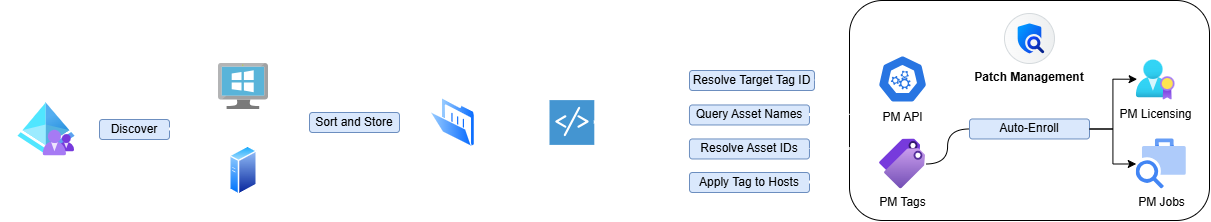

The diagram above was exported from draw.io. Its source (the exported page's mxGraphModel, read from the mxfile embedded in the PNG):
<mxGraphModel dx="1705" dy="922" grid="1" gridSize="10" guides="1" tooltips="1" connect="1" arrows="1" fold="1" page="1" pageScale="1" pageWidth="850" pageHeight="1100" math="0" shadow="0">
  <root>
    <mxCell id="0" />
    <mxCell id="1" parent="0" />
    <mxCell id="GRotcPVW83upKHCiXheT-32" parent="1" style="rounded=1;whiteSpace=wrap;html=1;" value="" vertex="1">
      <mxGeometry height="220" width="360" x="870" y="100" as="geometry" />
    </mxCell>
    <mxCell id="GRotcPVW83upKHCiXheT-17" edge="1" parent="1" source="GRotcPVW83upKHCiXheT-21" style="edgeStyle=orthogonalEdgeStyle;rounded=0;orthogonalLoop=1;jettySize=auto;html=1;entryX=0;entryY=0.5;entryDx=0;entryDy=0;curved=1;exitX=1;exitY=0.5;exitDx=0;exitDy=0;strokeColor=#FFFFFF;strokeWidth=3;" target="GRotcPVW83upKHCiXheT-10">
      <mxGeometry relative="1" as="geometry">
        <mxPoint x="189" y="229" as="sourcePoint" />
      </mxGeometry>
    </mxCell>
    <mxCell id="GRotcPVW83upKHCiXheT-23" edge="1" parent="1" source="GRotcPVW83upKHCiXheT-2" style="edgeStyle=orthogonalEdgeStyle;rounded=0;orthogonalLoop=1;jettySize=auto;html=1;entryX=0;entryY=0.5;entryDx=0;entryDy=0;endArrow=none;endFill=0;strokeColor=#FFFFFF;strokeWidth=3;" target="GRotcPVW83upKHCiXheT-21">
      <mxGeometry relative="1" as="geometry" />
    </mxCell>
    <mxCell id="GRotcPVW83upKHCiXheT-2" parent="1" style="image;aspect=fixed;html=1;points=[];align=center;fontSize=12;image=img/lib/azure2/identity/Azure_AD_B2C.svg;fontColor=#FFFFFF;labelBackgroundColor=none;" value="Departmental OU" vertex="1">
      <mxGeometry height="53" width="57.14" x="38.36" y="202.5" as="geometry" />
    </mxCell>
    <mxCell id="GRotcPVW83upKHCiXheT-34" edge="1" parent="1" source="GRotcPVW83upKHCiXheT-41" style="edgeStyle=orthogonalEdgeStyle;rounded=0;orthogonalLoop=1;jettySize=auto;html=1;entryX=0;entryY=0.5;entryDx=0;entryDy=0;endArrow=none;endFill=0;startArrow=none;startFill=0;strokeColor=#FFFFFF;strokeWidth=3;" target="GRotcPVW83upKHCiXheT-33">
      <mxGeometry relative="1" as="geometry">
        <mxPoint x="689.97" y="225.47" as="sourcePoint" />
      </mxGeometry>
    </mxCell>
    <mxCell id="GRotcPVW83upKHCiXheT-42" edge="1" parent="1" source="GRotcPVW83upKHCiXheT-8" style="edgeStyle=orthogonalEdgeStyle;rounded=0;orthogonalLoop=1;jettySize=auto;html=1;strokeColor=#FFFFFF;strokeWidth=3;" target="GRotcPVW83upKHCiXheT-41">
      <mxGeometry relative="1" as="geometry" />
    </mxCell>
    <mxCell id="GRotcPVW83upKHCiXheT-8" parent="1" style="image;aspect=fixed;perimeter=ellipsePerimeter;html=1;align=center;shadow=0;dashed=0;spacingTop=3;image=img/lib/active_directory/folder_open.svg;labelBackgroundColor=none;fontColor=#FFFFFF;" value="AD Groups" vertex="1">
      <mxGeometry height="50" width="46" x="450" y="197" as="geometry" />
    </mxCell>
    <mxCell id="GRotcPVW83upKHCiXheT-20" edge="1" parent="1" source="GRotcPVW83upKHCiXheT-10" style="edgeStyle=orthogonalEdgeStyle;rounded=0;orthogonalLoop=1;jettySize=auto;html=1;entryX=0;entryY=0.5;entryDx=0;entryDy=0;curved=1;endArrow=none;endFill=0;strokeColor=#FFFFFF;strokeWidth=3;" target="GRotcPVW83upKHCiXheT-26">
      <mxGeometry relative="1" as="geometry" />
    </mxCell>
    <mxCell id="GRotcPVW83upKHCiXheT-10" parent="1" style="image;aspect=fixed;perimeter=ellipsePerimeter;html=1;align=center;shadow=0;dashed=0;spacingTop=3;image=img/lib/active_directory/generic_server.svg;labelBackgroundColor=none;fontColor=#FFFFFF;" value="Servers" vertex="1">
      <mxGeometry height="50" width="28.000000000000004" x="250" y="245" as="geometry" />
    </mxCell>
    <mxCell id="GRotcPVW83upKHCiXheT-19" edge="1" parent="1" source="GRotcPVW83upKHCiXheT-11" style="edgeStyle=orthogonalEdgeStyle;rounded=0;orthogonalLoop=1;jettySize=auto;html=1;entryX=0;entryY=0.5;entryDx=0;entryDy=0;curved=1;endArrow=none;endFill=0;strokeColor=#FFFFFF;strokeWidth=3;" target="GRotcPVW83upKHCiXheT-26">
      <mxGeometry relative="1" as="geometry" />
    </mxCell>
    <mxCell id="GRotcPVW83upKHCiXheT-11" parent="1" style="image;sketch=0;aspect=fixed;html=1;points=[];align=center;fontSize=12;image=img/lib/mscae/VirtualMachineWindows.svg;labelBackgroundColor=none;fontColor=#FFFFFF;" value="Workstations" vertex="1">
      <mxGeometry height="46" width="50" x="239" y="163" as="geometry" />
    </mxCell>
    <mxCell id="GRotcPVW83upKHCiXheT-14" parent="1" style="shape=mxgraph.sap.icon;labelPosition=center;verticalLabelPosition=bottom;align=center;verticalAlign=top;strokeWidth=1;strokeColor=#D5DADD;fillColor=#EDEFF0;gradientColor=#FCFCFC;gradientDirection=west;aspect=fixed;SAPIcon=Application_Vulnerability_Report;fontStyle=1" value="Patch Management" vertex="1">
      <mxGeometry height="50" width="50" x="1025" y="113" as="geometry" />
    </mxCell>
    <mxCell id="GRotcPVW83upKHCiXheT-21" parent="1" style="rounded=1;whiteSpace=wrap;html=1;fillColor=#dae8fc;strokeColor=#6c8ebf;" value="Discover" vertex="1">
      <mxGeometry height="20" width="70" x="120" y="219" as="geometry" />
    </mxCell>
    <mxCell id="GRotcPVW83upKHCiXheT-24" edge="1" parent="1" source="GRotcPVW83upKHCiXheT-21" style="edgeStyle=orthogonalEdgeStyle;rounded=0;orthogonalLoop=1;jettySize=auto;html=1;entryX=-0.02;entryY=0.449;entryDx=0;entryDy=0;entryPerimeter=0;curved=1;strokeColor=#FFFFFF;strokeWidth=3;" target="GRotcPVW83upKHCiXheT-11">
      <mxGeometry relative="1" as="geometry" />
    </mxCell>
    <mxCell id="GRotcPVW83upKHCiXheT-27" edge="1" parent="1" source="GRotcPVW83upKHCiXheT-26" style="edgeStyle=orthogonalEdgeStyle;rounded=0;orthogonalLoop=1;jettySize=auto;html=1;entryX=0;entryY=0.5;entryDx=0;entryDy=0;strokeColor=#FFFFFF;strokeWidth=3;" target="GRotcPVW83upKHCiXheT-8">
      <mxGeometry relative="1" as="geometry" />
    </mxCell>
    <mxCell id="GRotcPVW83upKHCiXheT-26" parent="1" style="rounded=1;whiteSpace=wrap;html=1;fillColor=#dae8fc;strokeColor=#6c8ebf;" value="Sort and Store" vertex="1">
      <mxGeometry height="20" width="90" x="330" y="212" as="geometry" />
    </mxCell>
    <mxCell id="GRotcPVW83upKHCiXheT-28" parent="1" style="aspect=fixed;sketch=0;html=1;dashed=0;whitespace=wrap;verticalLabelPosition=bottom;verticalAlign=top;fillColor=#2875E2;strokeColor=#ffffff;points=[[0.005,0.63,0],[0.1,0.2,0],[0.9,0.2,0],[0.5,0,0],[0.995,0.63,0],[0.72,0.99,0],[0.5,1,0],[0.28,0.99,0]];shape=mxgraph.kubernetes.icon2;prIcon=api" value="PM API" vertex="1">
      <mxGeometry height="48" width="50" x="898.07" y="154.5" as="geometry" />
    </mxCell>
    <mxCell id="GRotcPVW83upKHCiXheT-54" edge="1" parent="1" source="GRotcPVW83upKHCiXheT-29" style="edgeStyle=orthogonalEdgeStyle;rounded=0;orthogonalLoop=1;jettySize=auto;html=1;entryX=0;entryY=0.5;entryDx=0;entryDy=0;endArrow=none;endFill=0;curved=1;" target="GRotcPVW83upKHCiXheT-53">
      <mxGeometry relative="1" as="geometry" />
    </mxCell>
    <mxCell id="GRotcPVW83upKHCiXheT-29" parent="1" style="image;aspect=fixed;html=1;points=[];align=center;fontSize=12;image=img/lib/azure2/general/Tags.svg;labelBackgroundColor=none;" value="&lt;span&gt;PM Tags&lt;/span&gt;" vertex="1">
      <mxGeometry height="50" width="46.15" x="900" y="238.47" as="geometry" />
    </mxCell>
    <mxCell id="GRotcPVW83upKHCiXheT-31" parent="1" style="editableCssRules=.*;html=1;shape=image;verticalLabelPosition=bottom;labelBackgroundColor=none;verticalAlign=top;aspect=fixed;imageAspect=0;image=data:image/svg+xml,(base64 omitted: 1500 chars);" value="PM Jobs" vertex="1">
      <mxGeometry height="50" width="50" x="1156.75" y="238.47" as="geometry" />
    </mxCell>
    <mxCell id="GRotcPVW83upKHCiXheT-33" parent="1" style="rounded=1;whiteSpace=wrap;html=1;fillColor=#dae8fc;strokeColor=#6c8ebf;" value="Query Asset Names" vertex="1">
      <mxGeometry height="20" width="120" x="709.97" y="204.47" as="geometry" />
    </mxCell>
    <mxCell id="GRotcPVW83upKHCiXheT-35" edge="1" parent="1" source="GRotcPVW83upKHCiXheT-33" style="edgeStyle=orthogonalEdgeStyle;rounded=0;orthogonalLoop=1;jettySize=auto;html=1;entryX=0.004;entryY=0.439;entryDx=0;entryDy=0;entryPerimeter=0;strokeColor=#FFFFFF;strokeWidth=3;">
      <mxGeometry relative="1" as="geometry">
        <mxPoint x="871.44" y="214.18399999999997" as="targetPoint" />
      </mxGeometry>
    </mxCell>
    <mxCell id="GRotcPVW83upKHCiXheT-37" edge="1" parent="1" source="GRotcPVW83upKHCiXheT-41" style="edgeStyle=orthogonalEdgeStyle;rounded=0;orthogonalLoop=1;jettySize=auto;html=1;entryX=0;entryY=0.5;entryDx=0;entryDy=0;endArrow=none;endFill=0;startArrow=none;startFill=0;strokeColor=#FFFFFF;strokeWidth=3;" target="GRotcPVW83upKHCiXheT-38">
      <mxGeometry relative="1" as="geometry">
        <mxPoint x="679.97" y="255.47" as="sourcePoint" />
      </mxGeometry>
    </mxCell>
    <mxCell id="GRotcPVW83upKHCiXheT-38" parent="1" style="rounded=1;whiteSpace=wrap;html=1;fillColor=#dae8fc;strokeColor=#6c8ebf;" value="Resolve Asset IDs" vertex="1">
      <mxGeometry height="20" width="120" x="709.97" y="238.47" as="geometry" />
    </mxCell>
    <mxCell id="GRotcPVW83upKHCiXheT-48" edge="1" parent="1" source="GRotcPVW83upKHCiXheT-41" style="edgeStyle=orthogonalEdgeStyle;rounded=0;orthogonalLoop=1;jettySize=auto;html=1;entryX=0;entryY=0.5;entryDx=0;entryDy=0;endArrow=none;endFill=0;strokeColor=#FFFFFF;strokeWidth=3;" target="GRotcPVW83upKHCiXheT-45">
      <mxGeometry relative="1" as="geometry" />
    </mxCell>
    <mxCell id="GRotcPVW83upKHCiXheT-41" parent="1" style="shadow=0;dashed=0;html=1;strokeColor=none;fillColor=#4495D1;labelPosition=center;verticalLabelPosition=bottom;verticalAlign=top;align=center;outlineConnect=0;shape=mxgraph.veeam.script;labelBackgroundColor=none;fontColor=#FFFFFF;" value="Qualys API Connection" vertex="1">
      <mxGeometry height="44.8" width="44.8" x="570" y="199.6" as="geometry" />
    </mxCell>
    <mxCell id="GRotcPVW83upKHCiXheT-43" edge="1" parent="1" source="GRotcPVW83upKHCiXheT-38" style="edgeStyle=orthogonalEdgeStyle;rounded=0;orthogonalLoop=1;jettySize=auto;html=1;startArrow=classic;startFill=1;endArrow=none;endFill=0;exitX=1;exitY=0.5;exitDx=0;exitDy=0;entryX=0.002;entryY=0.514;entryDx=0;entryDy=0;entryPerimeter=0;strokeColor=#FFFFFF;strokeWidth=3;">
      <mxGeometry relative="1" as="geometry">
        <mxPoint x="840" y="170" as="sourcePoint" />
        <mxPoint x="870.7199999999998" y="248.38400000000001" as="targetPoint" />
      </mxGeometry>
    </mxCell>
    <mxCell id="GRotcPVW83upKHCiXheT-45" parent="1" style="rounded=1;whiteSpace=wrap;html=1;fillColor=#dae8fc;strokeColor=#6c8ebf;" value="Resolve Target Tag ID" vertex="1">
      <mxGeometry height="20" width="124.98" x="710" y="170" as="geometry" />
    </mxCell>
    <mxCell id="GRotcPVW83upKHCiXheT-46" edge="1" parent="1" source="GRotcPVW83upKHCiXheT-45" style="edgeStyle=orthogonalEdgeStyle;rounded=0;orthogonalLoop=1;jettySize=auto;html=1;startArrow=classic;startFill=1;exitX=1;exitY=0.5;exitDx=0;exitDy=0;entryX=-0.002;entryY=0.363;entryDx=0;entryDy=0;entryPerimeter=0;strokeColor=#FFFFFF;strokeWidth=3;">
      <mxGeometry relative="1" as="geometry">
        <Array as="points">
          <mxPoint x="850" y="180" />
        </Array>
        <mxPoint x="824.98" y="99.83" as="sourcePoint" />
        <mxPoint x="869.2800000000002" y="179.52800000000002" as="targetPoint" />
      </mxGeometry>
    </mxCell>
    <mxCell id="GRotcPVW83upKHCiXheT-49" parent="1" style="rounded=1;whiteSpace=wrap;html=1;fillColor=#dae8fc;strokeColor=#6c8ebf;" value="Apply Tag to Hosts" vertex="1">
      <mxGeometry height="20" width="120" x="710" y="272" as="geometry" />
    </mxCell>
    <mxCell id="GRotcPVW83upKHCiXheT-50" edge="1" parent="1" source="GRotcPVW83upKHCiXheT-41" style="edgeStyle=orthogonalEdgeStyle;rounded=0;orthogonalLoop=1;jettySize=auto;html=1;entryX=0;entryY=0.5;entryDx=0;entryDy=0;endArrow=none;endFill=0;strokeColor=#FFFFFF;strokeWidth=3;" target="GRotcPVW83upKHCiXheT-49">
      <mxGeometry relative="1" as="geometry">
        <mxPoint x="660" y="292" as="sourcePoint" />
        <mxPoint x="735" y="170" as="targetPoint" />
      </mxGeometry>
    </mxCell>
    <mxCell id="GRotcPVW83upKHCiXheT-52" edge="1" parent="1" source="GRotcPVW83upKHCiXheT-49" style="edgeStyle=orthogonalEdgeStyle;rounded=0;orthogonalLoop=1;jettySize=auto;html=1;exitX=1;exitY=0.5;exitDx=0;exitDy=0;entryX=-0.008;entryY=0.586;entryDx=0;entryDy=0;entryPerimeter=0;strokeColor=#FFFFFF;strokeWidth=3;">
      <mxGeometry relative="1" as="geometry">
        <mxPoint x="820" y="202.5" as="sourcePoint" />
        <mxPoint x="867.1199999999999" y="281.2159999999999" as="targetPoint" />
      </mxGeometry>
    </mxCell>
    <mxCell id="GRotcPVW83upKHCiXheT-58" edge="1" parent="1" source="GRotcPVW83upKHCiXheT-53" style="edgeStyle=orthogonalEdgeStyle;rounded=0;orthogonalLoop=1;jettySize=auto;html=1;entryX=0;entryY=0.5;entryDx=0;entryDy=0;" target="GRotcPVW83upKHCiXheT-31">
      <mxGeometry relative="1" as="geometry" />
    </mxCell>
    <mxCell id="GRotcPVW83upKHCiXheT-53" parent="1" style="rounded=1;whiteSpace=wrap;html=1;fillColor=#dae8fc;strokeColor=#6c8ebf;" value="Auto-Enroll" vertex="1">
      <mxGeometry height="20" width="120" x="990" y="218.47" as="geometry" />
    </mxCell>
    <mxCell id="GRotcPVW83upKHCiXheT-56" parent="1" style="image;aspect=fixed;html=1;points=[];align=center;fontSize=12;image=img/lib/azure2/identity/AAD_Licenses.svg;" value="PM Licensing" vertex="1">
      <mxGeometry height="40" width="38.83" x="1156.75" y="159.6" as="geometry" />
    </mxCell>
    <mxCell id="GRotcPVW83upKHCiXheT-57" edge="1" parent="1" source="GRotcPVW83upKHCiXheT-53" style="edgeStyle=orthogonalEdgeStyle;rounded=0;orthogonalLoop=1;jettySize=auto;html=1;entryX=0.023;entryY=0.478;entryDx=0;entryDy=0;entryPerimeter=0;" target="GRotcPVW83upKHCiXheT-56">
      <mxGeometry relative="1" as="geometry" />
    </mxCell>
  </root>
</mxGraphModel>